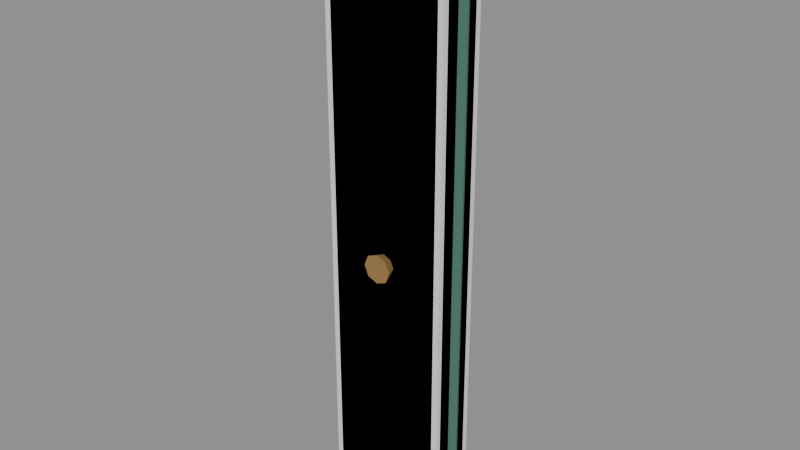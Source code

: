 # Source: Bld_Lab_FoldWall_4m_Panel0.blend  (saved by Blender 4.3.34; exported with 4.5.12 LTS)
import bpy
from mathutils import Matrix  # noqa: F401  (used for matrix-valued properties, if any)

bpy.ops.wm.read_factory_settings(use_empty=True)
scene = bpy.context.scene
scene.name = 'Scene'

# ---- materials (node trees are filled in below, after node groups)
mat_bld_lab_foldwall_4m_panel0_m0 = bpy.data.materials.new('Bld_Lab_FoldWall_4m_Panel0_M0')
mat_bld_lab_foldwall_4m_panel0_m0.diffuse_color = (0.1573, 0.145, 0.1734, 1.0)
mat_bld_lab_foldwall_4m_panel0_m1 = bpy.data.materials.new('Bld_Lab_FoldWall_4m_Panel0_M1')
mat_bld_lab_foldwall_4m_panel0_m1.diffuse_color = (0.07593, 0.1975, 0.145, 1.0)
mat_bld_lab_foldwall_4m_panel0_m2 = bpy.data.materials.new('Bld_Lab_FoldWall_4m_Panel0_M2')
mat_bld_lab_foldwall_4m_panel0_m2.diffuse_color = (0.4423, 0.2716, 0.09388, 1.0)

# ---- material node trees
mat_bld_lab_foldwall_4m_panel0_m0.use_nodes = True; mat_bld_lab_foldwall_4m_panel0_m0.node_tree.nodes.clear()
_N = mat_bld_lab_foldwall_4m_panel0_m0.node_tree.nodes; _L = mat_bld_lab_foldwall_4m_panel0_m0.node_tree.links
n0 = _N.new('ShaderNodeBsdfPrincipled'); n0.name = 'Principled BSDF'; n0.location = (10, 300)
n0.inputs[0].default_value = (0.1573, 0.145, 0.1734, 1.0)
n0.inputs[2].default_value = 0.95
n1 = _N.new('ShaderNodeOutputMaterial'); n1.name = 'Material Output'; n1.location = (300, 300)
_L.new(n0.outputs[0], n1.inputs[0])
n1.is_active_output = True
mat_bld_lab_foldwall_4m_panel0_m1.use_nodes = True; mat_bld_lab_foldwall_4m_panel0_m1.node_tree.nodes.clear()
_N = mat_bld_lab_foldwall_4m_panel0_m1.node_tree.nodes; _L = mat_bld_lab_foldwall_4m_panel0_m1.node_tree.links
n0 = _N.new('ShaderNodeBsdfPrincipled'); n0.name = 'Principled BSDF'; n0.location = (10, 300)
n0.inputs[0].default_value = (0.07593, 0.1975, 0.145, 1.0)
n0.inputs[1].default_value = 0.2
n0.inputs[2].default_value = 0.85
n1 = _N.new('ShaderNodeOutputMaterial'); n1.name = 'Material Output'; n1.location = (300, 300)
_L.new(n0.outputs[0], n1.inputs[0])
n1.is_active_output = True
mat_bld_lab_foldwall_4m_panel0_m2.use_nodes = True; mat_bld_lab_foldwall_4m_panel0_m2.node_tree.nodes.clear()
_N = mat_bld_lab_foldwall_4m_panel0_m2.node_tree.nodes; _L = mat_bld_lab_foldwall_4m_panel0_m2.node_tree.links
n0 = _N.new('ShaderNodeBsdfPrincipled'); n0.name = 'Principled BSDF'; n0.location = (10, 300)
n0.inputs[0].default_value = (0.4423, 0.2716, 0.09388, 1.0)
n0.inputs[1].default_value = 0.5
n0.inputs[2].default_value = 0.7
n1 = _N.new('ShaderNodeOutputMaterial'); n1.name = 'Material Output'; n1.location = (300, 300)
_L.new(n0.outputs[0], n1.inputs[0])
n1.is_active_output = True

# ---- meshes
me_bld_lab_foldwall_4m_panel0 = bpy.data.meshes.new('Bld_Lab_FoldWall_4m_Panel0')
me_bld_lab_foldwall_4m_panel0.from_pydata([(0.046, -0.114, 0.15), (0.046, -0.15, 0.186), (0.01, -0.114, 0.186), (0.046, -0.15, 3.814), (0.046, -0.114, 3.85), (0.01, -0.114, 3.814), (0.046, 0.114, 0.15), (0.01, 0.114, 0.186), (0.046, 0.15, 0.186), (0.046, 0.114, 3.85), (0.046, 0.15, 3.814), (0.01, 0.114, 3.814), (0.754, -0.114, 0.15), (0.79, -0.114, 0.186), (0.754, -0.15, 0.186), (0.754, -0.114, 3.85), (0.754, -0.15, 3.814), (0.79, -0.114, 3.814), (0.754, 0.114, 0.15), (0.754, 0.15, 0.186), (0.79, 0.114, 0.186), (0.754, 0.114, 3.85), (0.79, 0.114, 3.814), (0.754, 0.15, 3.814), (0.49, -0.21, 1.788), (0.4636, -0.21, 1.852), (0.4, -0.21, 1.878), (0.3364, -0.21, 1.852), (0.31, -0.21, 1.788), (0.3364, -0.21, 1.724), (0.4, -0.21, 1.698), (0.4636, -0.21, 1.724), (0.47, -0.15, 1.788), (0.4495, -0.15, 1.837), (0.4, -0.15, 1.858), (0.3505, -0.15, 1.837), (0.33, -0.15, 1.788), (0.3505, -0.15, 1.739), (0.4, -0.15, 1.718), (0.4495, -0.15, 1.739), (0.825, 0.0, 0.15), (0.8147, 0.02475, 0.15), (0.79, 0.035, 0.15), (0.7653, 0.02475, 0.15), (0.755, 4.286e-18, 0.15), (0.7653, -0.02475, 0.15), (0.79, -0.035, 0.15), (0.8147, -0.02475, 0.15), (0.825, 0.0, 3.85), (0.8147, 0.02475, 3.85), (0.79, 0.035, 3.85), (0.7653, 0.02475, 3.85), (0.755, 4.286e-18, 3.85), (0.7653, -0.02475, 3.85), (0.79, -0.035, 3.85), (0.8147, -0.02475, 3.85)], [], [(14, 16, 3, 1), (20, 22, 17, 13), (21, 9, 4, 15), (2, 5, 11, 7), (8, 10, 23, 19), (0, 1, 2), (3, 4, 5), (6, 7, 8), (9, 10, 11), (12, 13, 14), (15, 16, 17), (18, 19, 20), (21, 22, 23), (6, 0, 2, 7), (1, 3, 5, 2), (4, 9, 11, 5), (10, 8, 7, 11), (18, 6, 8, 19), (9, 21, 23, 10), (22, 20, 19, 23), (12, 18, 20, 13), (21, 15, 17, 22), (16, 14, 13, 17), (0, 12, 14, 1), (15, 4, 3, 16), (6, 18, 12, 0), (24, 32, 33, 25), (25, 33, 34, 26), (26, 34, 35, 27), (27, 35, 36, 28), (28, 36, 37, 29), (29, 37, 38, 30), (30, 38, 39, 31), (31, 39, 32, 24), (31, 24, 25, 26, 27, 28, 29, 30), (32, 39, 38, 37, 36, 35, 34, 33), (40, 41, 49, 48), (41, 42, 50, 49), (42, 43, 51, 50), (43, 44, 52, 51), (44, 45, 53, 52), (45, 46, 54, 53), (46, 47, 55, 54), (47, 40, 48, 55), (47, 46, 45, 44, 43, 42, 41, 40), (48, 49, 50, 51, 52, 53, 54, 55)])
me_bld_lab_foldwall_4m_panel0.polygons.foreach_set('material_index', [0, 0, 0, 0, 0, 0, 0, 0, 0, 0, 0, 0, 0, 0, 0, 0, 0, 0, 0, 0, 0, 0, 0, 0, 0, 0, 2, 2, 2, 2, 2, 2, 2, 2, 2, 2, 1, 1, 1, 1, 1, 1, 1, 1, 1, 1])
me_bld_lab_foldwall_4m_panel0.materials.append(mat_bld_lab_foldwall_4m_panel0_m0)
me_bld_lab_foldwall_4m_panel0.materials.append(mat_bld_lab_foldwall_4m_panel0_m1)
me_bld_lab_foldwall_4m_panel0.materials.append(mat_bld_lab_foldwall_4m_panel0_m2)
me_bld_lab_foldwall_4m_panel0.update()
me_ucx_bld_lab_foldwall_4m_panel0_00 = bpy.data.meshes.new('UCX_Bld_Lab_FoldWall_4m_Panel0_00')
me_ucx_bld_lab_foldwall_4m_panel0_00.from_pydata([(0.01, -0.15, 0.15), (0.01, -0.15, 3.85), (0.01, 0.15, 0.15), (0.01, 0.15, 3.85), (0.79, -0.15, 0.15), (0.79, -0.15, 3.85), (0.79, 0.15, 0.15), (0.79, 0.15, 3.85)], [], [(0, 1, 3, 2), (2, 3, 7, 6), (6, 7, 5, 4), (4, 5, 1, 0), (2, 6, 4, 0), (7, 3, 1, 5)])
me_ucx_bld_lab_foldwall_4m_panel0_00.update()

# ---- objects
ob_bld_lab_foldwall_4m_panel0 = bpy.data.objects.new('Bld_Lab_FoldWall_4m_Panel0', me_bld_lab_foldwall_4m_panel0)
ob_ucx_bld_lab_foldwall_4m_panel0_00 = bpy.data.objects.new('UCX_Bld_Lab_FoldWall_4m_Panel0_00', me_ucx_bld_lab_foldwall_4m_panel0_00)

# ---- transforms, parenting, visibility, modifiers, constraints
ob_bld_lab_foldwall_4m_panel0.location = (0.0, 0.0, 0.0)
ob_ucx_bld_lab_foldwall_4m_panel0_00.parent = ob_bld_lab_foldwall_4m_panel0
ob_ucx_bld_lab_foldwall_4m_panel0_00.location = (0.0, 0.0, 0.0)
ob_ucx_bld_lab_foldwall_4m_panel0_00.display_type = 'WIRE'

# ---- collection membership
scene.collection.objects.link(ob_bld_lab_foldwall_4m_panel0)
scene.collection.objects.link(ob_ucx_bld_lab_foldwall_4m_panel0_00)

# ---- scene / render settings (as saved in the file)
scene.frame_start = 1; scene.frame_end = 250; scene.frame_set(1)
scene.render.engine = 'BLENDER_EEVEE_NEXT'
bpy.context.view_layer.update()

# ---- added for rendering (the .blend has no active camera and no usable light): camera, sun + grey world if the file has none
cam_auto = bpy.data.cameras.new('AutoCamera')
cam_auto.lens = 50.0
cam_auto.sensor_width = 36.0
cam_auto.clip_end = 1000.0
ob_auto_camera = bpy.data.objects.new('AutoCamera', cam_auto)
scene.collection.objects.link(ob_auto_camera)
ob_auto_camera.location = (3.93868, -4.25542, 4.81695)
ob_auto_camera.rotation_euler = (1.09748, -7.21219e-08, 0.694738)
scene.camera = ob_auto_camera
light_auto_sun = bpy.data.lights.new('AutoSun', 'SUN')
light_auto_sun.energy = 3.0
light_auto_sun.angle = 0.0523599
ob_auto_sun = bpy.data.objects.new('AutoSun', light_auto_sun)
scene.collection.objects.link(ob_auto_sun)
ob_auto_sun.rotation_euler = (0.872665, 0.174533, 0.523599)
if scene.world is None:
    world_auto = bpy.data.worlds.new('AutoWorld')
    world_auto.color = (0.3, 0.3, 0.3)
    scene.world = world_auto
bpy.context.view_layer.update()
